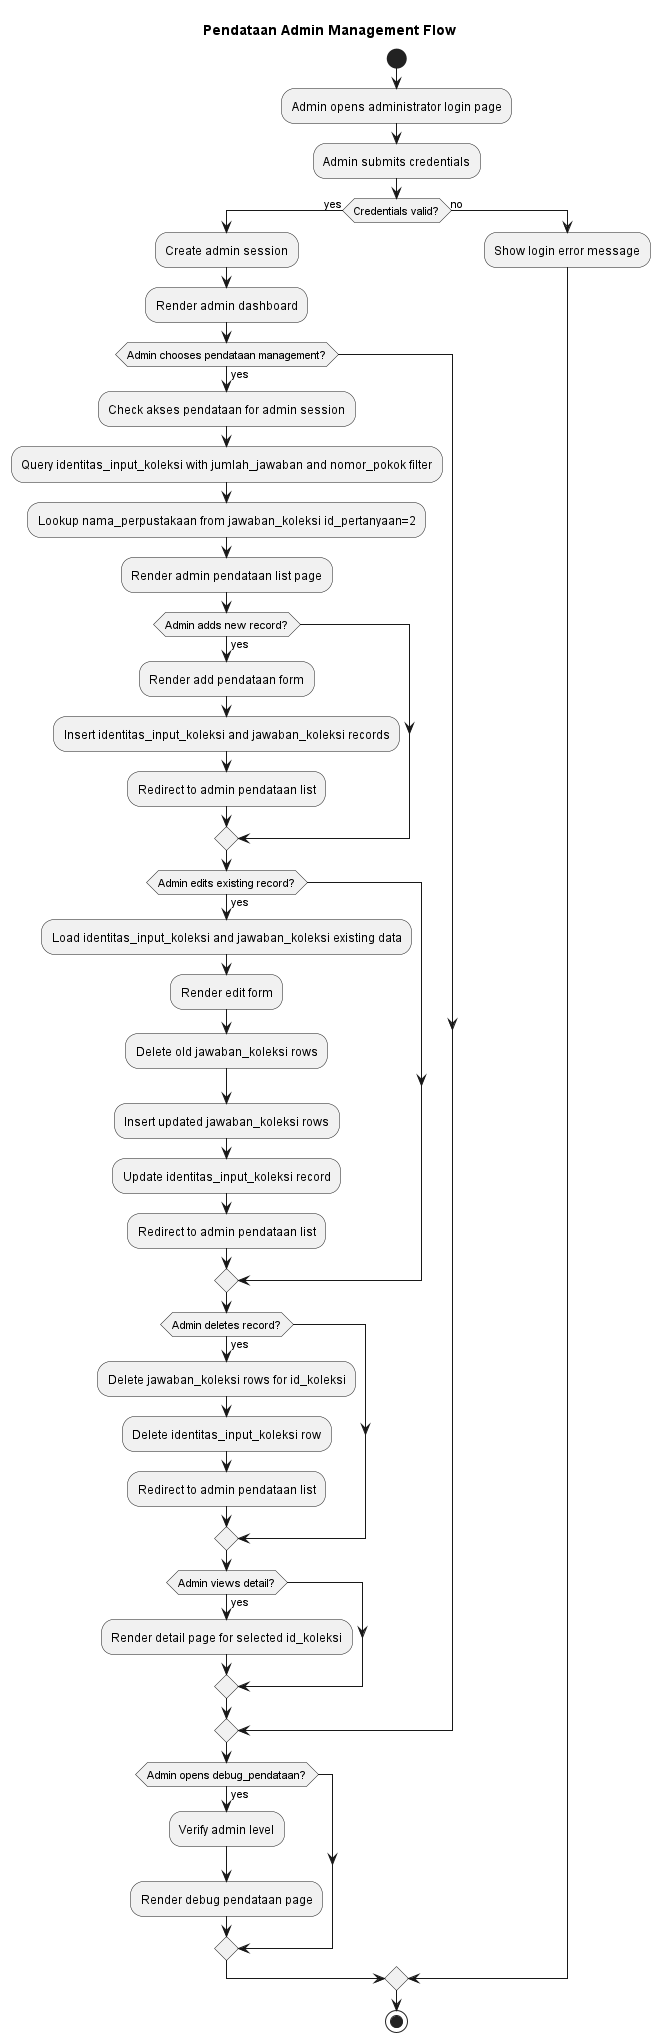

The diagram above was rendered by PlantUML. Its source (embedded in the PNG):
@startuml Activity Diagram - Pendataan Admin Management

title Pendataan Admin Management Flow

start

:Admin opens administrator login page;
:Admin submits credentials;
if (Credentials valid?) then (yes)
  :Create admin session;
  :Render admin dashboard;
  if (Admin chooses pendataan management?) then (yes)
    :Check akses pendataan for admin session;
    :Query identitas_input_koleksi with jumlah_jawaban and nomor_pokok filter;
    :Lookup nama_perpustakaan from jawaban_koleksi id_pertanyaan=2;
    :Render admin pendataan list page;
    if (Admin adds new record?) then (yes)
      :Render add pendataan form;
      :Insert identitas_input_koleksi and jawaban_koleksi records;
      :Redirect to admin pendataan list;
    endif
    if (Admin edits existing record?) then (yes)
      :Load identitas_input_koleksi and jawaban_koleksi existing data;
      :Render edit form;
      :Delete old jawaban_koleksi rows;
      :Insert updated jawaban_koleksi rows;
      :Update identitas_input_koleksi record;
      :Redirect to admin pendataan list;
    endif
    if (Admin deletes record?) then (yes)
      :Delete jawaban_koleksi rows for id_koleksi;
      :Delete identitas_input_koleksi row;
      :Redirect to admin pendataan list;
    endif
    if (Admin views detail?) then (yes)
      :Render detail page for selected id_koleksi;
    endif
  endif
  if (Admin opens debug_pendataan?) then (yes)
    :Verify admin level;
    :Render debug pendataan page;
  endif
else (no)
  :Show login error message;
endif

stop

@enduml